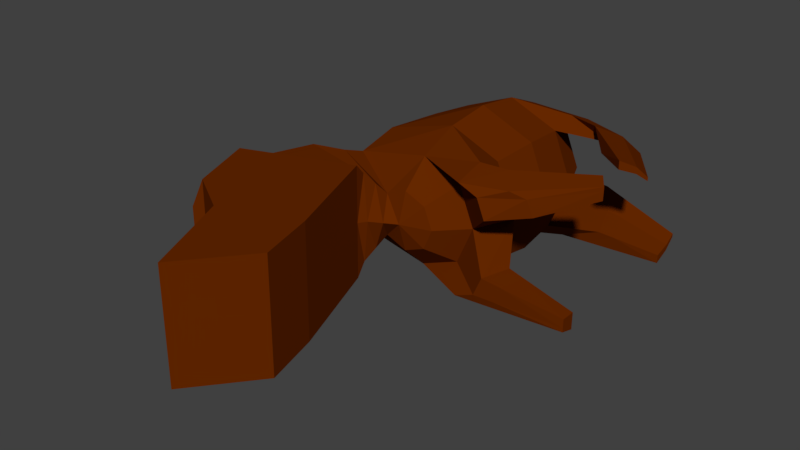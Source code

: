 # Source: item_enemy_capivara.blend  (saved by Blender 2.79.0; exported with 4.5.12 LTS)
import bpy
from mathutils import Matrix  # noqa: F401  (used for matrix-valued properties, if any)

bpy.ops.wm.read_factory_settings(use_empty=True)
scene = bpy.context.scene
scene.name = 'Scene'

# ---- collections
col_collection_1 = bpy.data.collections.new('Collection 1'); scene.collection.children.link(col_collection_1)

# ---- materials (node trees are filled in below, after node groups)
mat_fur = bpy.data.materials.new('fur')
mat_fur.alpha_threshold = 0.0
mat_fur.use_transparent_shadow = False
mat_fur.diffuse_color = (0.1329, 0.02127, 0.0, 1.0)
mat_fur.roughness = 0.5
mat_fur.specular_intensity = 0.0
mat_fur.line_color = (0.0, 0.0, 0.0, 1.0)

# ---- material node trees

# ---- world
world_world = bpy.data.worlds.new('World'); scene.world = world_world
world_world.color = (0.05088, 0.05088, 0.05088)
world_world.use_sun_shadow = False
world_world.sun_shadow_jitter_overblur = 0.0
world_world.cycles.sampling_method = 'MANUAL'

# ---- meshes
me_sphere = bpy.data.meshes.new('Sphere')
me_sphere.from_pydata([(0.9158, 1.241, -0.9652), (0.8395, 1.496, -0.8885), (0.7252, 1.666, -0.7737), (0.5874, 1.241, -1.098), (0.5881, 1.496, -0.9898), (0.5891, 1.666, -0.8285), (-0.06852, 1.662, -0.7447), (-0.2158, 1.446, -0.8889), (-0.3143, 1.121, -0.9852), (-0.3488, 0.7385, -1.019), (-0.4816, 0.3559, -0.9841), (-0.4995, 0.03144, -0.887), (-0.06852, -0.1853, -0.7447), (0.1037, 1.662, -0.8168), (0.1023, 1.446, -1.022), (0.1014, 1.121, -1.159), (0.1011, 0.7385, -1.207), (0.1014, 0.3559, -1.159), (0.1023, 0.03144, -1.022), (0.1037, -0.1853, -0.8168), (0.2768, 1.662, -0.747), (0.4222, 1.446, -0.8931), (0.5193, 1.121, -0.9907), (0.5534, 0.7385, -1.025), (0.5193, 0.3559, -0.9907), (0.4222, 0.03144, -0.8931), (0.2768, -0.1853, -0.747), (1.418, 1.416, -1.03), (1.419, 1.416, -0.9765), (1.419, 1.283, -1.016), (1.418, 1.283, -1.086), (1.419, 1.505, -0.9171), (1.419, 1.505, -0.9461), (0.8027, 1.252, -1.095), (1.046, 1.252, -0.9784), (0.9897, 1.475, -0.9113), (0.9051, 1.624, -0.8109), (0.8042, 1.624, -0.859), (0.8033, 1.475, -1.0), (0.5674, 0.06708, -1.098), (0.5679, -0.1825, -1.029), (0.7776, 0.06708, -1.014), (0.7287, -0.1825, -0.9645), (0.8658, 0.06708, -0.8063), (0.7962, -0.1825, -0.8059), (1.414, 0.0536, -1.092), (1.414, -0.06509, -1.06), (1.414, 0.0536, -1.051), (1.414, -0.06509, -1.028), (1.415, 0.0536, -0.9527), (1.415, -0.06509, -0.9527), (0.9969, 0.06386, -0.8413), (0.9296, 0.06386, -1.023), (0.944, -0.1545, -0.8409), (0.77, -0.1545, -1.037), (0.8925, -0.1545, -0.9797), (0.7696, 0.06386, -1.097), (0.1826, -1.297, -1.032), (-0.7978, -1.3, -1.026), (-0.1422, -0.4378, -1.032), (-1.001, -0.7626, -1.026), (-0.4257, -1.527, -1.028), (-0.8935, -0.7219, -1.027), (0.306, -1.75, -1.032), (-0.1012, -2.257, -1.028), (-0.752, -0.6684, -1.028), (-0.1215, -1.412, -1.03), (0.1024, -2.004, -1.03), (-0.5454, -0.1213, -0.9343), (-0.7222, -0.2741, -0.9808), (-0.1133, -0.2658, -0.8404), (-0.1581, -0.3463, -0.9361), (-0.8845, -1.333, -0.7986), (-1.214, -0.4268, -0.7986), (0.7433, 0.7385, -0.579), (0.1053, 1.739, -0.5747), (0.1053, -0.2615, -0.5747), (0.9209, 1.241, -0.195), (0.8436, 1.496, -0.2707), (0.7278, 1.666, -0.384), (0.5942, 1.241, -0.05833), (0.5935, 1.496, -0.1661), (0.5924, 1.666, -0.3274), (-0.1389, 1.662, -0.5731), (-0.3459, 1.446, -0.5718), (-0.4842, 1.121, -0.5709), (-0.5328, 0.7385, -0.5705), (-0.5496, 0.3559, -0.5704), (-0.5867, 0.2231, -0.5702), (-0.06626, 1.662, -0.4025), (-0.2117, 1.446, -0.2564), (-0.3088, 1.121, -0.1588), (-0.3429, 0.7385, -0.1246), (-0.4761, 0.3559, -0.1577), (-0.4953, 0.03144, -0.2545), (-0.06626, -0.1853, -0.4025), (0.1069, 1.662, -0.3327), (0.1082, 1.446, -0.1275), (0.1091, 1.121, 0.009561), (0.1094, 0.7385, 0.0577), (0.1091, 0.3559, 0.009561), (0.1082, 0.03144, -0.1275), (0.1069, -0.1853, -0.3327), (0.279, 1.662, -0.4047), (0.4263, 1.446, -0.2606), (0.5248, 1.121, -0.1643), (0.5593, 0.7385, -0.1305), (0.5248, 0.3559, -0.1643), (0.4263, 0.03144, -0.2606), (0.279, -0.1853, -0.4047), (0.3494, 1.662, -0.5764), (0.5564, 1.446, -0.5777), (0.6947, 1.121, -0.5786), (0.6947, 0.3559, -0.5786), (0.5564, 0.03144, -0.5777), (0.3494, -0.1853, -0.5764), (1.381, 0.8537, -0.1368), (1.381, 0.8539, -0.1904), (1.286, 0.7613, -0.1507), (1.286, 0.761, -0.08069), (1.444, 0.916, -0.2497), (1.445, 0.9159, -0.2207), (0.8353, 1.181, -0.06413), (1.004, 1.007, -0.1835), (1.124, 1.204, -0.2499), (1.171, 1.369, -0.3492), (1.102, 1.441, -0.2997), (0.9952, 1.337, -0.1585), (0.5743, 0.06708, -0.05743), (0.5739, -0.1825, -0.1264), (0.7833, 0.06708, -0.1449), (0.7338, -0.1825, -0.1933), (0.8688, 0.06708, -0.3532), (0.7992, -0.1825, -0.3528), (1.333, 0.4581, -0.07445), (1.402, 0.3611, -0.1072), (1.333, 0.458, -0.1154), (1.402, 0.361, -0.1385), (1.333, 0.4576, -0.2142), (1.401, 0.3607, -0.2142), (0.9844, 0.2234, -0.32), (0.9315, 0.1859, -0.1378), (1.067, 0.01467, -0.3197), (0.9277, -0.08444, -0.1218), (1.027, -0.01405, -0.1802), (0.8017, 0.09394, -0.06149), (0.1883, -1.294, -0.1136), (-0.7921, -1.298, -0.1076), (-0.1366, -0.4356, -0.1136), (-0.9954, -0.7605, -0.1076), (-0.42, -1.525, -0.1093), (-0.8878, -0.7198, -0.1083), (0.3117, -1.748, -0.1133), (-0.09553, -2.255, -0.1096), (-0.7463, -0.6663, -0.1093), (-0.1159, -1.409, -0.1115), (0.1081, -2.002, -0.1115), (-0.1394, -0.4367, -0.5727), (-1.162, -0.3687, -0.5664), (0.1854, -1.296, -0.5727), (-0.7949, -1.299, -0.5667), (-0.4229, -1.526, -0.5684), (-1.076, -0.3178, -0.567), (0.3089, -1.749, -0.5724), (-0.09836, -2.256, -0.5687), (0.1053, -2.003, -0.5706), (-0.9245, -0.2015, -0.568), (-0.5406, -0.1213, -0.2066), (-0.7168, -0.2741, -0.1578), (-0.6818, 0.08948, -0.5696), (-0.7769, -0.04415, -0.5689), (0.003548, -0.3166, -0.5741), (-0.09816, -0.3717, -0.5734), (-0.1098, -0.2658, -0.3062), (-0.1533, -0.3463, -0.2099), (-0.8816, -1.332, -0.3335), (-1.211, -0.4268, -0.3335), (-0.883, -1.332, -0.5661), (-1.212, -0.4268, -0.5661)], [], [(15, 14, 4, 3), (14, 13, 5, 4), (36, 35, 28, 31), (22, 15, 3, 0), (20, 21, 1, 2), (34, 33, 30, 29), (88, 87, 10, 11), (86, 85, 8, 9), (84, 83, 6, 7), (87, 86, 9, 10), (85, 84, 7, 8), (83, 75, 6), (9, 8, 15, 16), (7, 6, 13, 14), (12, 11, 18, 19), (10, 9, 16, 17), (8, 7, 14, 15), (6, 75, 13), (76, 12, 19), (11, 10, 17, 18), (19, 18, 25, 26), (17, 16, 23, 24), (21, 22, 0, 1), (13, 75, 20), (76, 19, 26), (17, 24, 41, 39), (16, 15, 22, 23), (13, 20, 2, 5), (22, 21, 111, 112), (20, 75, 110), (76, 26, 115), (114, 25, 42, 44), (23, 22, 112, 74), (21, 20, 110, 111), (26, 25, 114, 115), (24, 23, 74, 113), (30, 27, 28, 29), (27, 32, 31, 28), (37, 36, 31, 32), (38, 37, 32, 27), (35, 34, 29, 28), (33, 38, 27, 30), (3, 4, 38, 33), (1, 0, 34, 35), (4, 5, 37, 38), (5, 2, 36, 37), (0, 3, 33, 34), (2, 1, 35, 36), (51, 53, 50, 49), (52, 51, 49, 47), (113, 114, 44, 43), (18, 17, 39, 40), (24, 113, 43, 41), (25, 18, 40, 42), (46, 45, 47, 48), (48, 47, 49, 50), (55, 54, 46, 48), (54, 56, 45, 46), (53, 55, 48, 50), (56, 52, 47, 45), (39, 41, 52, 56), (44, 42, 55, 53), (40, 39, 56, 54), (42, 40, 54, 55), (41, 43, 51, 52), (43, 44, 53, 51), (61, 58, 60, 62), (161, 160, 58, 61), (60, 58, 72, 73), (161, 61, 64, 164), (66, 61, 62, 65), (165, 164, 64, 67), (66, 57, 63, 67), (61, 66, 67, 64), (163, 165, 67, 63), (57, 66, 65, 59), (71, 172, 157, 59), (57, 159, 163, 63), (65, 62, 162, 166), (59, 157, 159, 57), (62, 60, 158, 162), (71, 59, 65, 69), (170, 69, 65, 166), (88, 11, 68, 169), (169, 68, 69, 170), (12, 70, 68, 11), (70, 71, 69, 68), (12, 76, 171, 70), (70, 171, 172, 71), (178, 73, 72, 177), (58, 160, 177, 72), (158, 60, 73, 178), (98, 80, 81, 97), (97, 81, 82, 96), (125, 120, 117, 124), (105, 77, 80, 98), (103, 79, 78, 104), (123, 118, 119, 122), (88, 94, 93, 87), (86, 92, 91, 85), (84, 90, 89, 83), (87, 93, 92, 86), (85, 91, 90, 84), (83, 89, 75), (92, 99, 98, 91), (90, 97, 96, 89), (95, 102, 101, 94), (93, 100, 99, 92), (91, 98, 97, 90), (89, 96, 75), (76, 102, 95), (94, 101, 100, 93), (102, 109, 108, 101), (100, 107, 106, 99), (104, 78, 77, 105), (96, 103, 75), (76, 109, 102), (100, 128, 130, 107), (99, 106, 105, 98), (96, 82, 79, 103), (105, 112, 111, 104), (103, 110, 75), (76, 115, 109), (114, 133, 131, 108), (106, 74, 112, 105), (104, 111, 110, 103), (109, 115, 114, 108), (107, 113, 74, 106), (119, 118, 117, 116), (116, 117, 120, 121), (126, 121, 120, 125), (127, 116, 121, 126), (124, 117, 118, 123), (122, 119, 116, 127), (80, 122, 127, 81), (78, 124, 123, 77), (81, 127, 126, 82), (82, 126, 125, 79), (77, 123, 122, 80), (79, 125, 124, 78), (140, 138, 139, 142), (141, 136, 138, 140), (113, 132, 133, 114), (101, 129, 128, 100), (107, 130, 132, 113), (108, 131, 129, 101), (135, 137, 136, 134), (137, 139, 138, 136), (144, 137, 135, 143), (143, 135, 134, 145), (142, 139, 137, 144), (145, 134, 136, 141), (128, 145, 141, 130), (133, 142, 144, 131), (129, 143, 145, 128), (131, 144, 143, 129), (130, 141, 140, 132), (132, 140, 142, 133), (150, 151, 149, 147), (161, 150, 147, 160), (149, 176, 175, 147), (161, 164, 153, 150), (155, 154, 151, 150), (165, 156, 153, 164), (155, 156, 152, 146), (150, 153, 156, 155), (163, 152, 156, 165), (146, 148, 154, 155), (174, 148, 157, 172), (146, 152, 163, 159), (154, 166, 162, 151), (148, 146, 159, 157), (151, 162, 158, 149), (174, 168, 154, 148), (170, 166, 154, 168), (88, 169, 167, 94), (169, 170, 168, 167), (95, 94, 167, 173), (173, 167, 168, 174), (95, 173, 171, 76), (173, 174, 172, 171), (178, 177, 175, 176), (147, 175, 177, 160), (158, 178, 176, 149)])
me_sphere.materials.append(mat_fur)
me_sphere.use_remesh_preserve_volume = False
me_sphere.use_remesh_preserve_attributes = False
me_sphere.use_mirror_vertex_groups = False
me_sphere.update()

# ---- objects
ob_body = bpy.data.objects.new('body', me_sphere)

# ---- transforms, parenting, visibility, modifiers, constraints
ob_body.location = (-0.03674, -0.3886, 0.6172)
ob_body.scale = (0.571, 0.571, 0.571)
ob_body.lineart.crease_threshold = 0.0

# ---- collection membership
col_collection_1.objects.link(ob_body)

# ---- scene / render settings (as saved in the file)
scene.frame_start = 31; scene.frame_end = 60; scene.frame_set(18)
scene.render.engine = 'BLENDER_EEVEE_NEXT'
scene.render.resolution_percentage = 50
scene.render.fps = 30
scene.render.dither_intensity = 0.0
scene.cycles.use_denoising = False
scene.cycles.samples = 128
scene.cycles.sampling_pattern = 'TABULATED_SOBOL'
scene.cycles.use_adaptive_sampling = False
scene.cycles.use_light_tree = False
scene.cycles.blur_glossy = 0.0
scene.cycles.sample_clamp_indirect = 0.0
scene.view_settings.view_transform = 'Standard'
bpy.context.view_layer.update()

# ---- added for rendering (the .blend has no active camera and no usable light): camera, sun
cam_auto = bpy.data.cameras.new('AutoCamera')
cam_auto.lens = 50.0
cam_auto.sensor_width = 36.0
cam_auto.clip_end = 1000.0
ob_auto_camera = bpy.data.objects.new('AutoCamera', cam_auto)
scene.collection.objects.link(ob_auto_camera)
ob_auto_camera.location = (2.65133, -3.68329, 2.38676)
ob_auto_camera.rotation_euler = (1.09748, -7.21219e-08, 0.694738)
scene.camera = ob_auto_camera
light_auto_sun = bpy.data.lights.new('AutoSun', 'SUN')
light_auto_sun.energy = 3.0
light_auto_sun.angle = 0.0523599
ob_auto_sun = bpy.data.objects.new('AutoSun', light_auto_sun)
scene.collection.objects.link(ob_auto_sun)
ob_auto_sun.rotation_euler = (0.872665, 0.174533, 0.523599)
bpy.context.view_layer.update()
